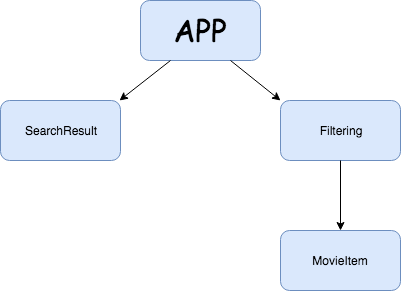

The diagram above was exported from draw.io. Its source (the exported page's mxGraphModel, read from the mxfile embedded in the PNG):
<mxGraphModel dx="990" dy="709" grid="1" gridSize="10" guides="1" tooltips="1" connect="1" arrows="1" fold="1" page="1" pageScale="1" pageWidth="100" pageHeight="180" math="0" shadow="0">
  <root>
    <mxCell id="0" />
    <mxCell id="1" parent="0" />
    <mxCell id="5" value="&lt;font style=&quot;font-size: 30px&quot; face=&quot;Comic Sans MS&quot;&gt;APP&lt;/font&gt;" style="rounded=1;whiteSpace=wrap;html=1;fillColor=#dae8fc;strokeColor=#6c8ebf;fontSize=30;" vertex="1" parent="1">
      <mxGeometry x="390" y="35" width="120" height="60" as="geometry" />
    </mxCell>
    <mxCell id="7" value="SearchResult" style="rounded=1;whiteSpace=wrap;html=1;fillColor=#dae8fc;strokeColor=#6c8ebf;" vertex="1" parent="1">
      <mxGeometry x="250" y="135" width="120" height="60" as="geometry" />
    </mxCell>
    <mxCell id="8" value="Filtering" style="rounded=1;whiteSpace=wrap;html=1;fillColor=#dae8fc;strokeColor=#6c8ebf;" vertex="1" parent="1">
      <mxGeometry x="530" y="135" width="120" height="60" as="geometry" />
    </mxCell>
    <mxCell id="9" value="MovieItem" style="rounded=1;whiteSpace=wrap;html=1;fillColor=#dae8fc;strokeColor=#6c8ebf;" vertex="1" parent="1">
      <mxGeometry x="530" y="265" width="120" height="60" as="geometry" />
    </mxCell>
    <mxCell id="11" value="" style="endArrow=classic;html=1;exitX=0.25;exitY=1;entryX=0.992;entryY=0;entryPerimeter=0;" edge="1" parent="1" source="5" target="7">
      <mxGeometry width="50" height="50" relative="1" as="geometry">
        <mxPoint x="390" y="85" as="sourcePoint" />
        <mxPoint x="390" y="131" as="targetPoint" />
      </mxGeometry>
    </mxCell>
    <mxCell id="13" value="" style="endArrow=classic;html=1;entryX=0;entryY=0;entryPerimeter=0;exitX=0.75;exitY=1;" edge="1" parent="1" source="5" target="8">
      <mxGeometry width="50" height="50" relative="1" as="geometry">
        <mxPoint x="490" y="99" as="sourcePoint" />
        <mxPoint x="382" y="145" as="targetPoint" />
      </mxGeometry>
    </mxCell>
    <mxCell id="14" value="" style="endArrow=classic;html=1;exitX=0.5;exitY=1;entryX=0.5;entryY=0;" edge="1" parent="1" source="8" target="9">
      <mxGeometry width="50" height="50" relative="1" as="geometry">
        <mxPoint x="570" y="255" as="sourcePoint" />
        <mxPoint x="620" y="205" as="targetPoint" />
      </mxGeometry>
    </mxCell>
  </root>
</mxGraphModel>